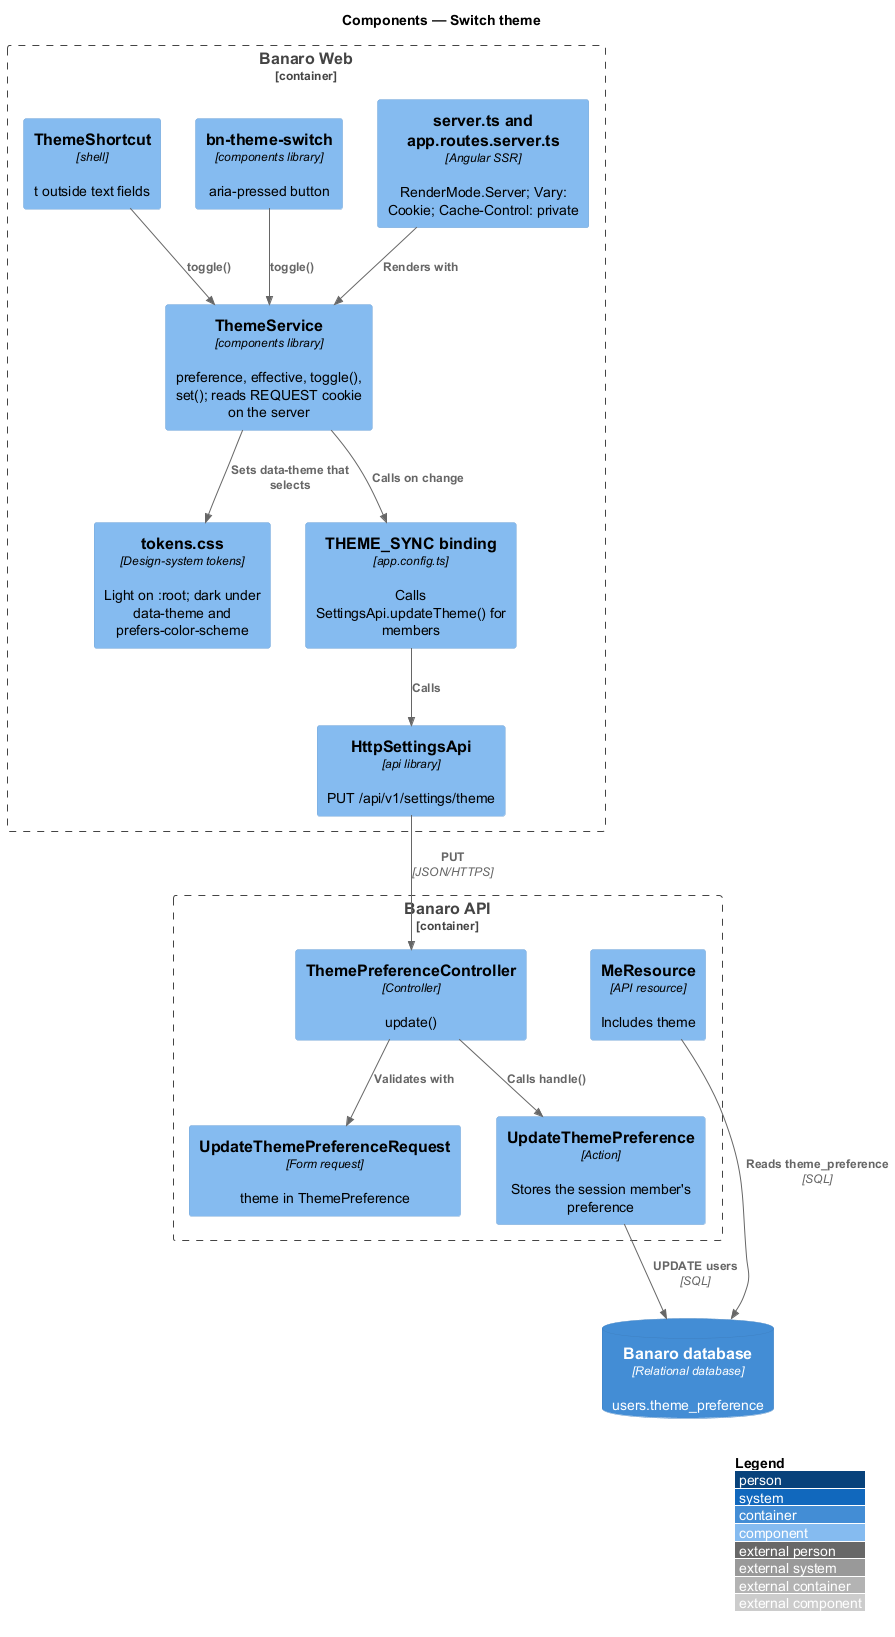

The diagram above was rendered by PlantUML. Its source (embedded in the PNG):
@startuml
!include <C4/C4_Component>
LAYOUT_WITH_LEGEND()
title Components — Switch theme

ContainerDb(db, "Banaro database", "Relational database", "users.theme_preference")

Container_Boundary(web, "Banaro Web") {
  Component(server, "server.ts and app.routes.server.ts", "Angular SSR", "RenderMode.Server; Vary: Cookie; Cache-Control: private")
  Component(service, "ThemeService", "components library", "preference, effective, toggle(), set(); reads REQUEST cookie on the server")
  Component(switch, "bn-theme-switch", "components library", "aria-pressed button")
  Component(shortcut, "ThemeShortcut", "shell", "t outside text fields")
  Component(tokens, "tokens.css", "Design-system tokens", "Light on :root; dark under data-theme and prefers-color-scheme")
  Component(sync, "THEME_SYNC binding", "app.config.ts", "Calls SettingsApi.updateTheme() for members")
  Component(settingsApi, "HttpSettingsApi", "api library", "PUT /api/v1/settings/theme")
}

Container_Boundary(api, "Banaro API") {
  Component(ctrl, "ThemePreferenceController", "Controller", "update()")
  Component(req, "UpdateThemePreferenceRequest", "Form request", "theme in ThemePreference")
  Component(action, "UpdateThemePreference", "Action", "Stores the session member's preference")
  Component(me, "MeResource", "API resource", "Includes theme")
}

Rel(server, service, "Renders with")
Rel(switch, service, "toggle()")
Rel(shortcut, service, "toggle()")
Rel(service, tokens, "Sets data-theme that selects")
Rel(service, sync, "Calls on change")
Rel(sync, settingsApi, "Calls")
Rel(settingsApi, ctrl, "PUT", "JSON/HTTPS")
Rel(ctrl, req, "Validates with")
Rel(ctrl, action, "Calls handle()")
Rel(action, db, "UPDATE users", "SQL")
Rel(me, db, "Reads theme_preference", "SQL")
@enduml